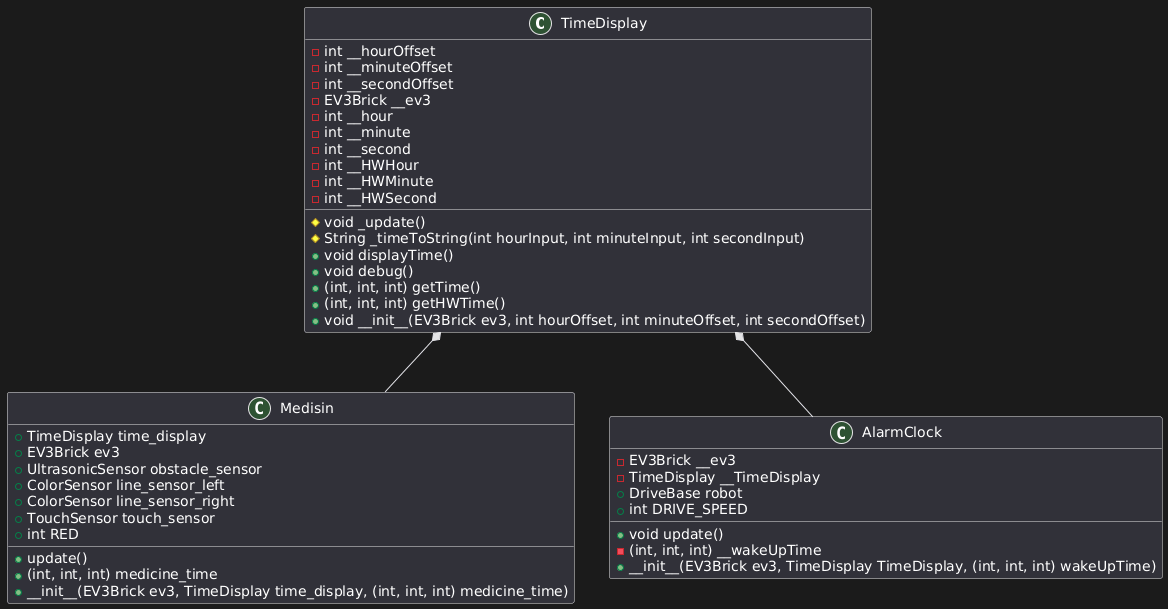

The diagram above was rendered by PlantUML. Its source (embedded in the PNG):
@startuml
TimeDisplay *-- Medisin
TimeDisplay *-- AlarmClock

class TimeDisplay {
    #void _update()
    #String _timeToString(int hourInput, int minuteInput, int secondInput)
    +void displayTime()
    +void debug()
    +(int, int, int) getTime()
    +(int, int, int) getHWTime()
    -int __hourOffset
    -int __minuteOffset
    -int __secondOffset
    -EV3Brick __ev3
    -int __hour
    -int __minute
    -int __second
    -int __HWHour
    -int __HWMinute
    -int __HWSecond
    +void __init__(EV3Brick ev3, int hourOffset, int minuteOffset, int secondOffset)
}

class Medisin {
    +update()
    +TimeDisplay time_display
    +EV3Brick ev3
    +UltrasonicSensor obstacle_sensor
    +ColorSensor line_sensor_left
    +ColorSensor line_sensor_right
    +TouchSensor touch_sensor
    +int RED
    +(int, int, int) medicine_time
    +__init__(EV3Brick ev3, TimeDisplay time_display, (int, int, int) medicine_time)
}

class AlarmClock {
    +void update()
    -EV3Brick __ev3
    -TimeDisplay __TimeDisplay
    -(int, int, int) __wakeUpTime
    +DriveBase robot
    +int DRIVE_SPEED
    +__init__(EV3Brick ev3, TimeDisplay TimeDisplay, (int, int, int) wakeUpTime)
}
@enduml